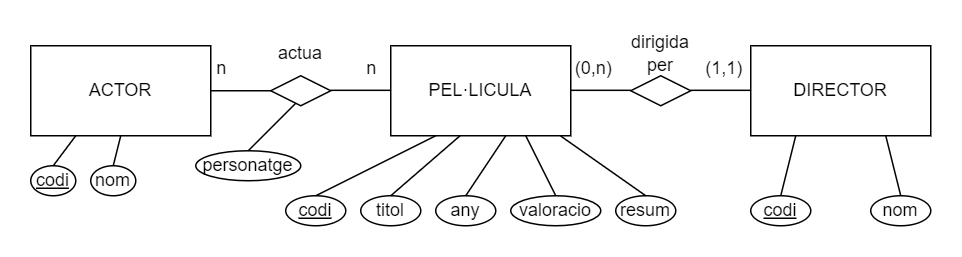

The diagram above was exported from draw.io. Its source (the exported page's mxGraphModel, read from the mxfile embedded in the PNG):
<mxGraphModel dx="576" dy="351" grid="1" gridSize="10" guides="1" tooltips="1" connect="1" arrows="1" fold="1" page="1" pageScale="1" pageWidth="827" pageHeight="1169" math="0" shadow="0">
  <root>
    <mxCell id="0" />
    <mxCell id="1" parent="0" />
    <mxCell id="wsWePGMioAoodA4TGccg-1" value="PEL·LICULA" style="rounded=0;whiteSpace=wrap;html=1;" parent="1" vertex="1">
      <mxGeometry x="280" y="40" width="120" height="60" as="geometry" />
    </mxCell>
    <mxCell id="wsWePGMioAoodA4TGccg-2" value="ACTOR" style="rounded=0;whiteSpace=wrap;html=1;" parent="1" vertex="1">
      <mxGeometry x="40" y="40" width="120" height="60" as="geometry" />
    </mxCell>
    <mxCell id="wsWePGMioAoodA4TGccg-3" value="DIRECTOR" style="rounded=0;whiteSpace=wrap;html=1;" parent="1" vertex="1">
      <mxGeometry x="520" y="40" width="120" height="60" as="geometry" />
    </mxCell>
    <mxCell id="wsWePGMioAoodA4TGccg-4" value="&lt;u&gt;codi&lt;/u&gt;" style="ellipse;whiteSpace=wrap;html=1;" parent="1" vertex="1">
      <mxGeometry x="210" y="140" width="40" height="20" as="geometry" />
    </mxCell>
    <mxCell id="wsWePGMioAoodA4TGccg-5" value="titol" style="ellipse;whiteSpace=wrap;html=1;" parent="1" vertex="1">
      <mxGeometry x="260" y="140" width="40" height="20" as="geometry" />
    </mxCell>
    <mxCell id="wsWePGMioAoodA4TGccg-7" value="any" style="ellipse;whiteSpace=wrap;html=1;" parent="1" vertex="1">
      <mxGeometry x="310" y="140" width="40" height="20" as="geometry" />
    </mxCell>
    <mxCell id="wsWePGMioAoodA4TGccg-8" value="valoracio" style="ellipse;whiteSpace=wrap;html=1;" parent="1" vertex="1">
      <mxGeometry x="360" y="140" width="60" height="20" as="geometry" />
    </mxCell>
    <mxCell id="wsWePGMioAoodA4TGccg-9" value="" style="endArrow=none;html=1;rounded=0;exitX=0.5;exitY=0;exitDx=0;exitDy=0;entryX=0.384;entryY=1.002;entryDx=0;entryDy=0;entryPerimeter=0;" parent="1" source="wsWePGMioAoodA4TGccg-5" target="wsWePGMioAoodA4TGccg-1" edge="1">
      <mxGeometry width="50" height="50" relative="1" as="geometry">
        <mxPoint x="310" y="140" as="sourcePoint" />
        <mxPoint x="360" y="90" as="targetPoint" />
      </mxGeometry>
    </mxCell>
    <mxCell id="wsWePGMioAoodA4TGccg-10" value="" style="endArrow=none;html=1;rounded=0;entryX=0.25;entryY=1;entryDx=0;entryDy=0;exitX=0.5;exitY=0;exitDx=0;exitDy=0;" parent="1" source="wsWePGMioAoodA4TGccg-4" target="wsWePGMioAoodA4TGccg-1" edge="1">
      <mxGeometry width="50" height="50" relative="1" as="geometry">
        <mxPoint x="310" y="140" as="sourcePoint" />
        <mxPoint x="360" y="90" as="targetPoint" />
      </mxGeometry>
    </mxCell>
    <mxCell id="wsWePGMioAoodA4TGccg-11" value="" style="endArrow=none;html=1;rounded=0;exitX=0.5;exitY=0;exitDx=0;exitDy=0;entryX=0.638;entryY=1.003;entryDx=0;entryDy=0;entryPerimeter=0;" parent="1" source="wsWePGMioAoodA4TGccg-7" target="wsWePGMioAoodA4TGccg-1" edge="1">
      <mxGeometry width="50" height="50" relative="1" as="geometry">
        <mxPoint x="327.74" y="140" as="sourcePoint" />
        <mxPoint x="372.26" y="91.86000000000001" as="targetPoint" />
      </mxGeometry>
    </mxCell>
    <mxCell id="wsWePGMioAoodA4TGccg-12" value="resum" style="ellipse;whiteSpace=wrap;html=1;" parent="1" vertex="1">
      <mxGeometry x="430" y="140" width="40" height="20" as="geometry" />
    </mxCell>
    <mxCell id="wsWePGMioAoodA4TGccg-13" value="" style="endArrow=none;html=1;rounded=0;entryX=0.75;entryY=1;entryDx=0;entryDy=0;exitX=0.5;exitY=0;exitDx=0;exitDy=0;" parent="1" source="wsWePGMioAoodA4TGccg-8" target="wsWePGMioAoodA4TGccg-1" edge="1">
      <mxGeometry width="50" height="50" relative="1" as="geometry">
        <mxPoint x="389" y="250" as="sourcePoint" />
        <mxPoint x="439" y="200" as="targetPoint" />
      </mxGeometry>
    </mxCell>
    <mxCell id="wsWePGMioAoodA4TGccg-14" value="" style="endArrow=none;html=1;rounded=0;entryX=0.944;entryY=1.003;entryDx=0;entryDy=0;exitX=0.5;exitY=0;exitDx=0;exitDy=0;entryPerimeter=0;" parent="1" source="wsWePGMioAoodA4TGccg-12" target="wsWePGMioAoodA4TGccg-1" edge="1">
      <mxGeometry width="50" height="50" relative="1" as="geometry">
        <mxPoint x="440" y="130" as="sourcePoint" />
        <mxPoint x="440" y="90" as="targetPoint" />
      </mxGeometry>
    </mxCell>
    <mxCell id="wsWePGMioAoodA4TGccg-20" value="&lt;u&gt;codi&lt;/u&gt;" style="ellipse;whiteSpace=wrap;html=1;" parent="1" vertex="1">
      <mxGeometry x="40" y="120" width="30" height="20" as="geometry" />
    </mxCell>
    <mxCell id="wsWePGMioAoodA4TGccg-21" value="nom" style="ellipse;whiteSpace=wrap;html=1;" parent="1" vertex="1">
      <mxGeometry x="80" y="120" width="30" height="20" as="geometry" />
    </mxCell>
    <mxCell id="wsWePGMioAoodA4TGccg-22" value="personatge" style="ellipse;whiteSpace=wrap;html=1;" parent="1" vertex="1">
      <mxGeometry x="150" y="110" width="70" height="20" as="geometry" />
    </mxCell>
    <mxCell id="wsWePGMioAoodA4TGccg-23" value="" style="endArrow=none;html=1;rounded=0;entryX=0.25;entryY=1;entryDx=0;entryDy=0;exitX=0.5;exitY=0;exitDx=0;exitDy=0;" parent="1" source="wsWePGMioAoodA4TGccg-20" target="wsWePGMioAoodA4TGccg-2" edge="1">
      <mxGeometry width="50" height="50" relative="1" as="geometry">
        <mxPoint x="50" y="220" as="sourcePoint" />
        <mxPoint x="100" y="170" as="targetPoint" />
      </mxGeometry>
    </mxCell>
    <mxCell id="wsWePGMioAoodA4TGccg-24" value="" style="endArrow=none;html=1;rounded=0;entryX=0.5;entryY=1;entryDx=0;entryDy=0;exitX=0.5;exitY=0;exitDx=0;exitDy=0;" parent="1" source="wsWePGMioAoodA4TGccg-21" target="wsWePGMioAoodA4TGccg-2" edge="1">
      <mxGeometry width="50" height="50" relative="1" as="geometry">
        <mxPoint x="60" y="230" as="sourcePoint" />
        <mxPoint x="110" y="180" as="targetPoint" />
      </mxGeometry>
    </mxCell>
    <mxCell id="wsWePGMioAoodA4TGccg-25" value="" style="endArrow=none;html=1;rounded=0;entryX=0;entryY=0.25;entryDx=0;entryDy=0;exitX=0.5;exitY=0;exitDx=0;exitDy=0;" parent="1" source="wsWePGMioAoodA4TGccg-22" edge="1">
      <mxGeometry width="50" height="50" relative="1" as="geometry">
        <mxPoint x="70" y="240" as="sourcePoint" />
        <mxPoint x="220" y="75" as="targetPoint" />
      </mxGeometry>
    </mxCell>
    <mxCell id="wsWePGMioAoodA4TGccg-28" value="&lt;u&gt;codi&lt;/u&gt;" style="ellipse;whiteSpace=wrap;html=1;" parent="1" vertex="1">
      <mxGeometry x="520" y="140" width="40" height="20" as="geometry" />
    </mxCell>
    <mxCell id="wsWePGMioAoodA4TGccg-29" value="nom" style="ellipse;whiteSpace=wrap;html=1;" parent="1" vertex="1">
      <mxGeometry x="600" y="140" width="40" height="20" as="geometry" />
    </mxCell>
    <mxCell id="wsWePGMioAoodA4TGccg-30" value="" style="endArrow=none;html=1;rounded=0;entryX=0.25;entryY=1;entryDx=0;entryDy=0;exitX=0.5;exitY=0;exitDx=0;exitDy=0;" parent="1" source="wsWePGMioAoodA4TGccg-28" target="wsWePGMioAoodA4TGccg-3" edge="1">
      <mxGeometry width="50" height="50" relative="1" as="geometry">
        <mxPoint x="460" y="300" as="sourcePoint" />
        <mxPoint x="510" y="250" as="targetPoint" />
      </mxGeometry>
    </mxCell>
    <mxCell id="wsWePGMioAoodA4TGccg-31" value="" style="endArrow=none;html=1;rounded=0;entryX=0.75;entryY=1;entryDx=0;entryDy=0;exitX=0.5;exitY=0;exitDx=0;exitDy=0;" parent="1" source="wsWePGMioAoodA4TGccg-29" target="wsWePGMioAoodA4TGccg-3" edge="1">
      <mxGeometry width="50" height="50" relative="1" as="geometry">
        <mxPoint x="580" y="180" as="sourcePoint" />
        <mxPoint x="590" y="140" as="targetPoint" />
      </mxGeometry>
    </mxCell>
    <mxCell id="wsWePGMioAoodA4TGccg-32" value="actua" style="text;html=1;align=center;verticalAlign=middle;whiteSpace=wrap;rounded=0;" parent="1" vertex="1">
      <mxGeometry x="190" y="30" width="60" height="30" as="geometry" />
    </mxCell>
    <mxCell id="wsWePGMioAoodA4TGccg-33" value="dirigida&lt;br&gt;per" style="text;html=1;align=center;verticalAlign=middle;whiteSpace=wrap;rounded=0;" parent="1" vertex="1">
      <mxGeometry x="430" y="30" width="60" height="30" as="geometry" />
    </mxCell>
    <mxCell id="wsWePGMioAoodA4TGccg-34" value="" style="endArrow=none;html=1;rounded=0;entryX=1;entryY=0.5;entryDx=0;entryDy=0;exitX=1;exitY=0.5;exitDx=0;exitDy=0;" parent="1" source="wsWePGMioAoodA4TGccg-2" edge="1">
      <mxGeometry width="50" height="50" relative="1" as="geometry">
        <mxPoint x="150" y="260" as="sourcePoint" />
        <mxPoint x="200" y="70" as="targetPoint" />
      </mxGeometry>
    </mxCell>
    <mxCell id="wsWePGMioAoodA4TGccg-35" value="" style="endArrow=none;html=1;rounded=0;entryX=1;entryY=0.5;entryDx=0;entryDy=0;exitX=1;exitY=0.5;exitDx=0;exitDy=0;" parent="1" edge="1">
      <mxGeometry width="50" height="50" relative="1" as="geometry">
        <mxPoint x="240" y="69.71000000000001" as="sourcePoint" />
        <mxPoint x="280" y="69.71000000000001" as="targetPoint" />
      </mxGeometry>
    </mxCell>
    <mxCell id="wsWePGMioAoodA4TGccg-36" value="" style="endArrow=none;html=1;rounded=0;entryX=1;entryY=0.5;entryDx=0;entryDy=0;exitX=1;exitY=0.5;exitDx=0;exitDy=0;" parent="1" edge="1">
      <mxGeometry width="50" height="50" relative="1" as="geometry">
        <mxPoint x="400" y="69.71000000000001" as="sourcePoint" />
        <mxPoint x="440" y="69.71000000000001" as="targetPoint" />
      </mxGeometry>
    </mxCell>
    <mxCell id="wsWePGMioAoodA4TGccg-37" value="" style="endArrow=none;html=1;rounded=0;entryX=1;entryY=0.5;entryDx=0;entryDy=0;exitX=1;exitY=0.5;exitDx=0;exitDy=0;" parent="1" edge="1">
      <mxGeometry width="50" height="50" relative="1" as="geometry">
        <mxPoint x="480" y="69.71000000000001" as="sourcePoint" />
        <mxPoint x="520" y="69.71000000000001" as="targetPoint" />
      </mxGeometry>
    </mxCell>
    <mxCell id="4xL9z-Gm4Lwu-5yLYEzp-2" value="n" style="text;html=1;align=center;verticalAlign=middle;whiteSpace=wrap;rounded=0;" vertex="1" parent="1">
      <mxGeometry x="155" y="40" width="25" height="30" as="geometry" />
    </mxCell>
    <mxCell id="4xL9z-Gm4Lwu-5yLYEzp-3" value="" style="rhombus;whiteSpace=wrap;html=1;" vertex="1" parent="1">
      <mxGeometry x="200" y="60" width="40" height="20" as="geometry" />
    </mxCell>
    <mxCell id="4xL9z-Gm4Lwu-5yLYEzp-4" value="n" style="text;html=1;align=center;verticalAlign=middle;whiteSpace=wrap;rounded=0;" vertex="1" parent="1">
      <mxGeometry x="255" y="40" width="25" height="30" as="geometry" />
    </mxCell>
    <mxCell id="4xL9z-Gm4Lwu-5yLYEzp-5" value="" style="rhombus;whiteSpace=wrap;html=1;" vertex="1" parent="1">
      <mxGeometry x="440" y="60" width="40" height="20" as="geometry" />
    </mxCell>
    <mxCell id="4xL9z-Gm4Lwu-5yLYEzp-6" value="(0,n)" style="text;html=1;align=center;verticalAlign=middle;whiteSpace=wrap;rounded=0;" vertex="1" parent="1">
      <mxGeometry x="403" y="40" width="25" height="30" as="geometry" />
    </mxCell>
    <mxCell id="4xL9z-Gm4Lwu-5yLYEzp-8" value="(1,1)" style="text;html=1;align=center;verticalAlign=middle;whiteSpace=wrap;rounded=0;" vertex="1" parent="1">
      <mxGeometry x="490" y="40" width="25" height="30" as="geometry" />
    </mxCell>
  </root>
</mxGraphModel>